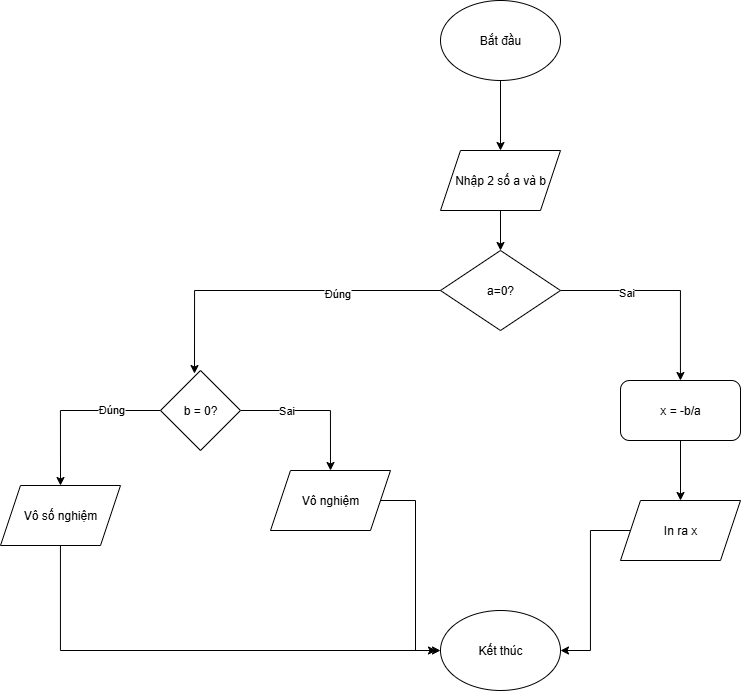

The diagram above was exported from draw.io. Its source (the exported page's mxGraphModel, read from the mxfile embedded in the PNG):
<mxGraphModel dx="1399" dy="882" grid="1" gridSize="10" guides="1" tooltips="1" connect="1" arrows="1" fold="1" page="1" pageScale="1" pageWidth="827" pageHeight="1169" math="0" shadow="0">
  <root>
    <mxCell id="0" />
    <mxCell id="1" parent="0" />
    <mxCell id="JCVsAkPapFdoXxlMKiL5-3" style="edgeStyle=orthogonalEdgeStyle;rounded=0;orthogonalLoop=1;jettySize=auto;html=1;" edge="1" parent="1" source="JCVsAkPapFdoXxlMKiL5-1" target="JCVsAkPapFdoXxlMKiL5-2">
      <mxGeometry relative="1" as="geometry" />
    </mxCell>
    <mxCell id="JCVsAkPapFdoXxlMKiL5-1" value="Bắt đầu" style="ellipse;whiteSpace=wrap;html=1;" vertex="1" parent="1">
      <mxGeometry x="190" y="100" width="120" height="80" as="geometry" />
    </mxCell>
    <mxCell id="JCVsAkPapFdoXxlMKiL5-9" style="edgeStyle=orthogonalEdgeStyle;rounded=0;orthogonalLoop=1;jettySize=auto;html=1;exitX=0.5;exitY=1;exitDx=0;exitDy=0;entryX=0.5;entryY=0;entryDx=0;entryDy=0;" edge="1" parent="1" source="JCVsAkPapFdoXxlMKiL5-2" target="JCVsAkPapFdoXxlMKiL5-4">
      <mxGeometry relative="1" as="geometry" />
    </mxCell>
    <mxCell id="JCVsAkPapFdoXxlMKiL5-2" value="Nhập 2 số a và b" style="shape=parallelogram;perimeter=parallelogramPerimeter;whiteSpace=wrap;html=1;fixedSize=1;" vertex="1" parent="1">
      <mxGeometry x="190" y="250" width="120" height="60" as="geometry" />
    </mxCell>
    <mxCell id="JCVsAkPapFdoXxlMKiL5-27" style="edgeStyle=orthogonalEdgeStyle;rounded=0;orthogonalLoop=1;jettySize=auto;html=1;" edge="1" parent="1" source="JCVsAkPapFdoXxlMKiL5-4" target="JCVsAkPapFdoXxlMKiL5-26">
      <mxGeometry relative="1" as="geometry" />
    </mxCell>
    <mxCell id="JCVsAkPapFdoXxlMKiL5-28" value="Sai" style="edgeLabel;html=1;align=center;verticalAlign=middle;resizable=0;points=[];" vertex="1" connectable="0" parent="JCVsAkPapFdoXxlMKiL5-27">
      <mxGeometry x="-0.3714" y="-1" relative="1" as="geometry">
        <mxPoint as="offset" />
      </mxGeometry>
    </mxCell>
    <mxCell id="JCVsAkPapFdoXxlMKiL5-4" value="a=0?" style="rhombus;whiteSpace=wrap;html=1;" vertex="1" parent="1">
      <mxGeometry x="190" y="350" width="120" height="80" as="geometry" />
    </mxCell>
    <mxCell id="JCVsAkPapFdoXxlMKiL5-14" style="edgeStyle=orthogonalEdgeStyle;rounded=0;orthogonalLoop=1;jettySize=auto;html=1;entryX=0.5;entryY=0;entryDx=0;entryDy=0;" edge="1" parent="1" source="JCVsAkPapFdoXxlMKiL5-10" target="JCVsAkPapFdoXxlMKiL5-13">
      <mxGeometry relative="1" as="geometry" />
    </mxCell>
    <mxCell id="JCVsAkPapFdoXxlMKiL5-19" value="Đúng" style="edgeLabel;html=1;align=center;verticalAlign=middle;resizable=0;points=[];" vertex="1" connectable="0" parent="JCVsAkPapFdoXxlMKiL5-14">
      <mxGeometry x="-0.4333" y="-2" relative="1" as="geometry">
        <mxPoint as="offset" />
      </mxGeometry>
    </mxCell>
    <mxCell id="JCVsAkPapFdoXxlMKiL5-20" style="edgeStyle=orthogonalEdgeStyle;rounded=0;orthogonalLoop=1;jettySize=auto;html=1;" edge="1" parent="1" source="JCVsAkPapFdoXxlMKiL5-10">
      <mxGeometry relative="1" as="geometry">
        <mxPoint x="80" y="570" as="targetPoint" />
      </mxGeometry>
    </mxCell>
    <mxCell id="JCVsAkPapFdoXxlMKiL5-21" value="Sai" style="edgeLabel;html=1;align=center;verticalAlign=middle;resizable=0;points=[];" vertex="1" connectable="0" parent="JCVsAkPapFdoXxlMKiL5-20">
      <mxGeometry x="-0.3867" y="1" relative="1" as="geometry">
        <mxPoint as="offset" />
      </mxGeometry>
    </mxCell>
    <mxCell id="JCVsAkPapFdoXxlMKiL5-10" value="b = 0?" style="rhombus;whiteSpace=wrap;html=1;" vertex="1" parent="1">
      <mxGeometry x="-90" y="470" width="80" height="80" as="geometry" />
    </mxCell>
    <mxCell id="JCVsAkPapFdoXxlMKiL5-11" style="edgeStyle=orthogonalEdgeStyle;rounded=0;orthogonalLoop=1;jettySize=auto;html=1;entryX=0.425;entryY=0.038;entryDx=0;entryDy=0;entryPerimeter=0;" edge="1" parent="1" source="JCVsAkPapFdoXxlMKiL5-4" target="JCVsAkPapFdoXxlMKiL5-10">
      <mxGeometry relative="1" as="geometry" />
    </mxCell>
    <mxCell id="JCVsAkPapFdoXxlMKiL5-12" value="Đúng" style="edgeLabel;html=1;align=center;verticalAlign=middle;resizable=0;points=[];" vertex="1" connectable="0" parent="JCVsAkPapFdoXxlMKiL5-11">
      <mxGeometry x="-0.3685" y="2" relative="1" as="geometry">
        <mxPoint as="offset" />
      </mxGeometry>
    </mxCell>
    <mxCell id="JCVsAkPapFdoXxlMKiL5-35" style="edgeStyle=orthogonalEdgeStyle;rounded=0;orthogonalLoop=1;jettySize=auto;html=1;" edge="1" parent="1" source="JCVsAkPapFdoXxlMKiL5-13">
      <mxGeometry relative="1" as="geometry">
        <mxPoint x="186" y="750" as="targetPoint" />
        <Array as="points">
          <mxPoint x="-190" y="750" />
        </Array>
      </mxGeometry>
    </mxCell>
    <mxCell id="JCVsAkPapFdoXxlMKiL5-13" value="Vô số nghiệm" style="shape=parallelogram;perimeter=parallelogramPerimeter;whiteSpace=wrap;html=1;fixedSize=1;" vertex="1" parent="1">
      <mxGeometry x="-250" y="585" width="120" height="60" as="geometry" />
    </mxCell>
    <mxCell id="JCVsAkPapFdoXxlMKiL5-34" style="edgeStyle=orthogonalEdgeStyle;rounded=0;orthogonalLoop=1;jettySize=auto;html=1;entryX=0;entryY=0.5;entryDx=0;entryDy=0;" edge="1" parent="1" source="JCVsAkPapFdoXxlMKiL5-22" target="JCVsAkPapFdoXxlMKiL5-31">
      <mxGeometry relative="1" as="geometry" />
    </mxCell>
    <mxCell id="JCVsAkPapFdoXxlMKiL5-22" value="Vô nghiệm" style="shape=parallelogram;perimeter=parallelogramPerimeter;whiteSpace=wrap;html=1;fixedSize=1;" vertex="1" parent="1">
      <mxGeometry x="20" y="570" width="120" height="60" as="geometry" />
    </mxCell>
    <mxCell id="JCVsAkPapFdoXxlMKiL5-30" style="edgeStyle=orthogonalEdgeStyle;rounded=0;orthogonalLoop=1;jettySize=auto;html=1;entryX=0.5;entryY=0;entryDx=0;entryDy=0;" edge="1" parent="1" source="JCVsAkPapFdoXxlMKiL5-26" target="JCVsAkPapFdoXxlMKiL5-29">
      <mxGeometry relative="1" as="geometry" />
    </mxCell>
    <mxCell id="JCVsAkPapFdoXxlMKiL5-26" value="x = -b/a" style="rounded=1;whiteSpace=wrap;html=1;" vertex="1" parent="1">
      <mxGeometry x="370" y="480" width="120" height="60" as="geometry" />
    </mxCell>
    <mxCell id="JCVsAkPapFdoXxlMKiL5-33" style="edgeStyle=orthogonalEdgeStyle;rounded=0;orthogonalLoop=1;jettySize=auto;html=1;entryX=1;entryY=0.5;entryDx=0;entryDy=0;" edge="1" parent="1" source="JCVsAkPapFdoXxlMKiL5-29" target="JCVsAkPapFdoXxlMKiL5-31">
      <mxGeometry relative="1" as="geometry" />
    </mxCell>
    <mxCell id="JCVsAkPapFdoXxlMKiL5-29" value="In ra x" style="shape=parallelogram;perimeter=parallelogramPerimeter;whiteSpace=wrap;html=1;fixedSize=1;" vertex="1" parent="1">
      <mxGeometry x="370" y="600" width="120" height="60" as="geometry" />
    </mxCell>
    <mxCell id="JCVsAkPapFdoXxlMKiL5-31" value="Kết thúc" style="ellipse;whiteSpace=wrap;html=1;" vertex="1" parent="1">
      <mxGeometry x="190" y="710" width="120" height="80" as="geometry" />
    </mxCell>
  </root>
</mxGraphModel>